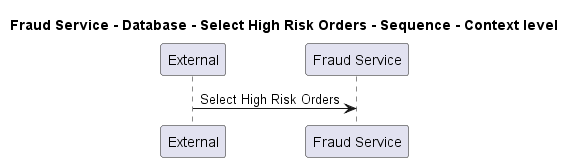

The diagram above was rendered by PlantUML. Its source (embedded in the PNG):
@startuml
!pragma layout smetana

title Fraud Service - Database - Select High Risk Orders - Sequence - Context level

participant "External" as C4InterFlow.SoftwareSystems.ExternalSystem
participant "Fraud Service" as ECommercePlatform.SoftwareSystems.FraudService

C4InterFlow.SoftwareSystems.ExternalSystem -> ECommercePlatform.SoftwareSystems.FraudService : Select High Risk Orders


@enduml